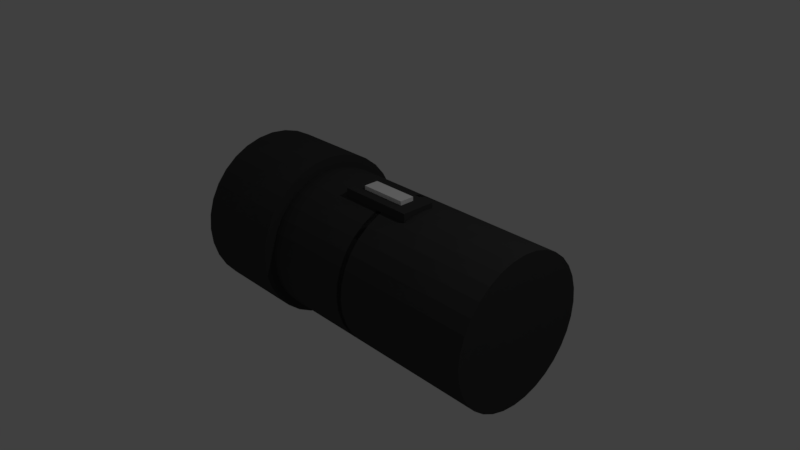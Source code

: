 # Source: Flashlight.blend  (saved by Blender 2.79.0; exported with 4.5.12 LTS)
import bpy
from mathutils import Matrix  # noqa: F401  (used for matrix-valued properties, if any)

bpy.ops.wm.read_factory_settings(use_empty=True)
scene = bpy.context.scene
scene.name = 'Scene'

# ---- collections
col_collection_1 = bpy.data.collections.new('Collection 1'); scene.collection.children.link(col_collection_1)

# ---- materials (node trees are filled in below, after node groups)
mat_switch = bpy.data.materials.new('Switch')
mat_switch.alpha_threshold = 0.0
mat_switch.use_transparent_shadow = False
mat_switch.diffuse_color = (0.9849, 0.9849, 0.9849, 1.0)
mat_switch.roughness = 0.5
mat_skin = bpy.data.materials.new('Skin')
mat_skin.alpha_threshold = 0.0
mat_skin.use_transparent_shadow = False
mat_skin.diffuse_color = (0.05222, 0.05222, 0.05222, 1.0)
mat_skin.roughness = 0.5

# ---- material node trees

# ---- world
world_world = bpy.data.worlds.new('World'); scene.world = world_world
world_world.color = (0.05088, 0.05088, 0.05088)
world_world.use_sun_shadow = False
world_world.sun_shadow_jitter_overblur = 0.0
world_world.cycles.sampling_method = 'MANUAL'

# ---- cameras
cam_camera = bpy.data.cameras.new('Camera')
cam_camera.clip_end = 100.0
cam_camera.lens = 35.0
cam_camera.sensor_width = 32.0
cam_camera.sensor_height = 18.0
cam_camera.ortho_scale = 7.314
cam_camera.dof.focus_distance = 0.0
cam_camera.dof.aperture_fstop = 128.0

# ---- lights
light_lamp = bpy.data.lights.new('Lamp', 'POINT')
light_lamp.transmission_factor = 0.0
light_lamp.cutoff_distance = 30.0
light_lamp.energy = 100.0
light_lamp.shadow_buffer_clip_start = 1.001
light_lamp.shadow_soft_size = 0.1
light_lamp.shadow_maximum_resolution = 0.006
light_lamp.use_absolute_resolution = True

# ---- meshes
me_cylinder = bpy.data.meshes.new('Cylinder')
me_cylinder.from_pydata([(0.0, 1.0, -1.0), (0.0, 1.0, 1.0), (0.1951, 0.9808, -1.0), (0.1951, 0.9808, 1.0), (0.3827, 0.9239, -1.0), (0.3827, 0.9239, 1.0), (0.5556, 0.8315, -1.0), (0.5556, 0.8315, 1.0), (0.7071, 0.7071, -1.0), (0.7071, 0.7071, 1.0), (0.8315, 0.5556, -1.0), (0.8315, 0.5556, 1.0), (0.9239, 0.3827, -1.0), (0.9239, 0.3827, 1.0), (0.9808, 0.1951, -1.0), (0.9808, 0.1951, 1.0), (1.0, 7.55e-08, -1.0), (1.0, 7.55e-08, 1.0), (0.9808, -0.1951, -1.0), (0.9808, -0.1951, 1.0), (0.9239, -0.3827, -1.0), (0.9239, -0.3827, 1.0), (0.8315, -0.5556, -1.0), (0.8315, -0.5556, 1.0), (0.7071, -0.7071, -1.0), (0.7071, -0.7071, 1.0), (0.5556, -0.8315, -1.0), (0.5556, -0.8315, 1.0), (0.3827, -0.9239, -1.0), (0.3827, -0.9239, 1.0), (0.1951, -0.9808, -1.0), (0.1951, -0.9808, 1.0), (-3.258e-07, -1.0, -1.0), (-3.258e-07, -1.0, 1.0), (-0.1951, -0.9808, -1.0), (-0.1951, -0.9808, 1.0), (-0.3827, -0.9239, -1.0), (-0.3827, -0.9239, 1.0), (-0.5556, -0.8315, -1.0), (-0.5556, -0.8315, 1.0), (-0.7071, -0.7071, -1.0), (-0.7071, -0.7071, 1.0), (-0.8315, -0.5556, -1.0), (-0.8315, -0.5556, 1.0), (-0.9239, -0.3827, -1.0), (-0.9239, -0.3827, 1.0), (-0.9808, -0.1951, -1.0), (-0.9808, -0.1951, 1.0), (-1.0, 9.656e-07, -1.0), (-1.0, 9.656e-07, 1.0), (-0.9808, 0.1951, -1.0), (-0.9808, 0.1951, 1.0), (-0.9239, 0.3827, -1.0), (-0.9239, 0.3827, 1.0), (-0.8315, 0.5556, -1.0), (-0.8315, 0.5556, 1.0), (-0.7071, 0.7071, -1.0), (-0.7071, 0.7071, 1.0), (-0.5556, 0.8315, -1.0), (-0.5556, 0.8315, 1.0), (-0.3827, 0.9239, -1.0), (-0.3827, 0.9239, 1.0), (-0.1951, 0.9808, -1.0), (-0.1951, 0.9808, 1.0), (0.0, 1.0, 0.9252), (0.0, 1.0, 2.925), (0.1951, 0.9808, 0.9252), (0.1951, 0.9808, 2.925), (0.3827, 0.9239, 0.9252), (0.3827, 0.9239, 2.925), (0.5556, 0.8315, 0.9252), (0.5556, 0.8315, 2.925), (0.7071, 0.7071, 0.9252), (0.7071, 0.7071, 2.925), (0.8315, 0.5556, 0.9252), (0.8315, 0.5556, 2.925), (0.9239, 0.3827, 0.9252), (0.9239, 0.3827, 2.925), (0.9808, 0.1951, 0.9252), (0.9808, 0.1951, 2.925), (1.0, 7.55e-08, 0.9252), (1.0, 7.55e-08, 2.925), (0.9808, -0.1951, 0.9252), (0.9808, -0.1951, 2.925), (0.9239, -0.3827, 0.9252), (0.9239, -0.3827, 2.925), (0.8315, -0.5556, 0.9252), (0.8315, -0.5556, 2.925), (0.7071, -0.7071, 0.9252), (0.7071, -0.7071, 2.925), (0.5556, -0.8315, 0.9252), (0.5556, -0.8315, 2.925), (0.3827, -0.9239, 0.9252), (0.3827, -0.9239, 2.925), (0.1951, -0.9808, 0.9252), (0.1951, -0.9808, 2.925), (-3.258e-07, -1.0, 0.9252), (-3.258e-07, -1.0, 2.925), (-0.1951, -0.9808, 0.9252), (-0.1951, -0.9808, 2.925), (-0.3827, -0.9239, 0.9252), (-0.3827, -0.9239, 2.925), (-0.5556, -0.8315, 0.9252), (-0.5556, -0.8315, 2.925), (-0.7071, -0.7071, 0.9252), (-0.7071, -0.7071, 2.925), (-0.8315, -0.5556, 0.9252), (-0.8315, -0.5556, 2.925), (-0.9239, -0.3827, 0.9252), (-0.9239, -0.3827, 2.925), (-0.9808, -0.1951, 0.9252), (-0.9808, -0.1951, 2.925), (-1.0, 9.656e-07, 0.9252), (-1.0, 9.656e-07, 2.925), (-0.9808, 0.1951, 0.9252), (-0.9808, 0.1951, 2.925), (-0.9239, 0.3827, 0.9252), (-0.9239, 0.3827, 2.925), (-0.8315, 0.5556, 0.9252), (-0.8315, 0.5556, 2.925), (-0.7071, 0.7071, 0.9252), (-0.7071, 0.7071, 2.925), (-0.5556, 0.8315, 0.9252), (-0.5556, 0.8315, 2.925), (-0.3827, 0.9239, 0.9252), (-0.3827, 0.9239, 2.925), (-0.1951, 0.9808, 0.9252), (-0.1951, 0.9808, 2.925), (-0.8998, -0.3331, 1.397), (-1.06, -0.3331, 1.397), (-0.8998, 0.1269, 1.397), (-1.06, 0.1269, 1.397), (-0.8998, -0.3331, 0.3768), (-1.06, -0.3331, 0.3768), (-0.8998, 0.1269, 0.3768), (-1.06, 0.1269, 0.3768), (-0.03981, 1.113, -1.618), (-0.03981, 1.113, -0.3475), (0.1797, 1.091, -1.618), (0.1797, 1.091, -0.3475), (0.3907, 1.027, -1.618), (0.3907, 1.027, -0.3475), (0.5852, 0.9232, -1.618), (0.5852, 0.9232, -0.3475), (0.7557, 0.7833, -1.618), (0.7557, 0.7833, -0.3475), (0.8956, 0.6128, -1.618), (0.8956, 0.6128, -0.3475), (0.9996, 0.4183, -1.618), (0.9996, 0.4183, -0.3475), (1.064, 0.2072, -1.618), (1.064, 0.2072, -0.3475), (1.085, -0.01224, -1.618), (1.085, -0.01224, -0.3475), (1.064, -0.2317, -1.618), (1.064, -0.2317, -0.3475), (0.9996, -0.4428, -1.618), (0.9996, -0.4428, -0.3475), (0.8956, -0.6373, -1.618), (0.8956, -0.6373, -0.3475), (0.7557, -0.8077, -1.618), (0.7557, -0.8077, -0.3475), (0.5852, -0.9476, -1.618), (0.5852, -0.9476, -0.3475), (0.3907, -1.052, -1.618), (0.3907, -1.052, -0.3475), (0.1797, -1.116, -1.618), (0.1797, -1.116, -0.3475), (-0.03981, -1.137, -1.618), (-0.03981, -1.137, -0.3475), (-0.2593, -1.116, -1.618), (-0.2593, -1.116, -0.3475), (-0.4703, -1.052, -1.618), (-0.4703, -1.052, -0.3475), (-0.6648, -0.9476, -1.618), (-0.6648, -0.9476, -0.3475), (-0.8353, -0.8077, -1.618), (-0.8353, -0.8077, -0.3475), (-0.9752, -0.6373, -1.618), (-0.9752, -0.6373, -0.3475), (-1.079, -0.4428, -1.618), (-1.079, -0.4428, -0.3475), (-1.143, -0.2317, -1.618), (-1.143, -0.2317, -0.3475), (-1.165, -0.01224, -1.618), (-1.165, -0.01224, -0.3475), (-1.143, 0.2072, -1.618), (-1.143, 0.2072, -0.3475), (-1.079, 0.4183, -1.618), (-1.079, 0.4183, -0.3475), (-0.9752, 0.6128, -1.618), (-0.9752, 0.6128, -0.3475), (-0.8353, 0.7833, -1.618), (-0.8353, 0.7833, -0.3475), (-0.6648, 0.9232, -1.618), (-0.6648, 0.9232, -0.3475), (-0.4703, 1.027, -1.618), (-0.4703, 1.027, -0.3475), (-0.2593, 1.091, -1.618), (-0.2593, 1.091, -0.3475), (-0.9342, -0.204, 0.5651), (-1.114, -0.204, 0.5651), (-0.9342, -0.003993, 0.5651), (-1.114, -0.003993, 0.5651), (-0.9342, -0.204, 1.205), (-1.114, -0.204, 1.205), (-0.9342, -0.003993, 1.205), (-1.114, -0.003993, 1.205)], [], [(0, 1, 3, 2), (2, 3, 5, 4), (4, 5, 7, 6), (6, 7, 9, 8), (8, 9, 11, 10), (10, 11, 13, 12), (12, 13, 15, 14), (14, 15, 17, 16), (16, 17, 19, 18), (18, 19, 21, 20), (20, 21, 23, 22), (22, 23, 25, 24), (24, 25, 27, 26), (26, 27, 29, 28), (28, 29, 31, 30), (30, 31, 33, 32), (32, 33, 35, 34), (34, 35, 37, 36), (36, 37, 39, 38), (38, 39, 41, 40), (40, 41, 43, 42), (42, 43, 45, 44), (44, 45, 47, 46), (46, 47, 49, 48), (48, 49, 51, 50), (50, 51, 53, 52), (52, 53, 55, 54), (54, 55, 57, 56), (56, 57, 59, 58), (58, 59, 61, 60), (3, 1, 63, 61, 59, 57, 55, 53, 51, 49, 47, 45, 43, 41, 39, 37, 35, 33, 31, 29, 27, 25, 23, 21, 19, 17, 15, 13, 11, 9, 7, 5), (60, 61, 63, 62), (62, 63, 1, 0), (0, 2, 4, 6, 8, 10, 12, 14, 16, 18, 20, 22, 24, 26, 28, 30, 32, 34, 36, 38, 40, 42, 44, 46, 48, 50, 52, 54, 56, 58, 60, 62), (64, 65, 67, 66), (66, 67, 69, 68), (68, 69, 71, 70), (70, 71, 73, 72), (72, 73, 75, 74), (74, 75, 77, 76), (76, 77, 79, 78), (78, 79, 81, 80), (80, 81, 83, 82), (82, 83, 85, 84), (84, 85, 87, 86), (86, 87, 89, 88), (88, 89, 91, 90), (90, 91, 93, 92), (92, 93, 95, 94), (94, 95, 97, 96), (96, 97, 99, 98), (98, 99, 101, 100), (100, 101, 103, 102), (102, 103, 105, 104), (104, 105, 107, 106), (106, 107, 109, 108), (108, 109, 111, 110), (110, 111, 113, 112), (112, 113, 115, 114), (114, 115, 117, 116), (116, 117, 119, 118), (118, 119, 121, 120), (120, 121, 123, 122), (122, 123, 125, 124), (67, 65, 127, 125, 123, 121, 119, 117, 115, 113, 111, 109, 107, 105, 103, 101, 99, 97, 95, 93, 91, 89, 87, 85, 83, 81, 79, 77, 75, 73, 71, 69), (124, 125, 127, 126), (126, 127, 65, 64), (64, 66, 68, 70, 72, 74, 76, 78, 80, 82, 84, 86, 88, 90, 92, 94, 96, 98, 100, 102, 104, 106, 108, 110, 112, 114, 116, 118, 120, 122, 124, 126), (128, 129, 131, 130), (130, 131, 135, 134), (134, 135, 133, 132), (132, 133, 129, 128), (130, 134, 132, 128), (135, 131, 129, 133), (136, 137, 139, 138), (138, 139, 141, 140), (140, 141, 143, 142), (142, 143, 145, 144), (144, 145, 147, 146), (146, 147, 149, 148), (148, 149, 151, 150), (150, 151, 153, 152), (152, 153, 155, 154), (154, 155, 157, 156), (156, 157, 159, 158), (158, 159, 161, 160), (160, 161, 163, 162), (162, 163, 165, 164), (164, 165, 167, 166), (166, 167, 169, 168), (168, 169, 171, 170), (170, 171, 173, 172), (172, 173, 175, 174), (174, 175, 177, 176), (176, 177, 179, 178), (178, 179, 181, 180), (180, 181, 183, 182), (182, 183, 185, 184), (184, 185, 187, 186), (186, 187, 189, 188), (188, 189, 191, 190), (190, 191, 193, 192), (192, 193, 195, 194), (194, 195, 197, 196), (139, 137, 199, 197, 195, 193, 191, 189, 187, 185, 183, 181, 179, 177, 175, 173, 171, 169, 167, 165, 163, 161, 159, 157, 155, 153, 151, 149, 147, 145, 143, 141), (196, 197, 199, 198), (198, 199, 137, 136), (136, 138, 140, 142, 144, 146, 148, 150, 152, 154, 156, 158, 160, 162, 164, 166, 168, 170, 172, 174, 176, 178, 180, 182, 184, 186, 188, 190, 192, 194, 196, 198), (200, 201, 203, 202), (202, 203, 207, 206), (206, 207, 205, 204), (204, 205, 201, 200), (202, 206, 204, 200), (207, 203, 201, 205)])
me_cylinder.polygons.foreach_set('material_index', [1, 1, 1, 1, 1, 1, 1, 1, 1, 1, 1, 1, 1, 1, 1, 1, 1, 1, 1, 1, 1, 1, 1, 1, 1, 1, 1, 1, 1, 1, 1, 1, 1, 1, 1, 1, 1, 1, 1, 1, 1, 1, 1, 1, 1, 1, 1, 1, 1, 1, 1, 1, 1, 1, 1, 1, 1, 1, 1, 1, 1, 1, 1, 1, 1, 1, 1, 1, 1, 1, 1, 1, 1, 1, 1, 1, 1, 1, 1, 1, 1, 1, 1, 1, 1, 1, 1, 1, 1, 1, 1, 1, 1, 1, 1, 1, 1, 1, 1, 1, 1, 1, 1, 1, 1, 1, 1, 1, 0, 0, 0, 0, 0, 0])
me_cylinder.materials.append(mat_switch)
me_cylinder.materials.append(mat_skin)
me_cylinder.use_remesh_preserve_volume = False
me_cylinder.use_remesh_preserve_attributes = False
me_cylinder.use_mirror_vertex_groups = False
me_cylinder.update()

# ---- objects
ob_cylinder = bpy.data.objects.new('Cylinder', me_cylinder)
ob_lamp = bpy.data.objects.new('Lamp', light_lamp)
ob_camera = bpy.data.objects.new('Camera', cam_camera)

# ---- transforms, parenting, visibility, modifiers, constraints
ob_cylinder.location = (-0.5215, 0.1183, -0.1144)
ob_cylinder.rotation_euler = (0.0, 1.571, 0.0)
ob_cylinder.lineart.crease_threshold = 0.0
ob_lamp.location = (4.076, 1.005, 5.904)
ob_lamp.rotation_euler = (0.6503, 0.05522, 1.866)
ob_lamp.lock_rotations_4d = False
ob_lamp.empty_display_type = 'ARROWS'
ob_lamp.color = (0.0, 0.0, 0.0, 0.0)
ob_lamp.lineart.crease_threshold = 0.0
ob_camera.location = (7.481, -6.508, 5.344)
ob_camera.rotation_euler = (1.109, 0.0, 0.8149)
ob_camera.lock_rotations_4d = False
ob_camera.empty_display_type = 'ARROWS'
ob_camera.color = (0.0, 0.0, 0.0, 0.0)
ob_camera.display_type = 'WIRE'
ob_camera.lineart.crease_threshold = 0.0

# ---- collection membership
col_collection_1.objects.link(ob_cylinder)
col_collection_1.objects.link(ob_lamp)
col_collection_1.objects.link(ob_camera)

# ---- scene / render settings (as saved in the file)
scene.camera = ob_camera
scene.frame_start = 1; scene.frame_end = 250; scene.frame_set(0)
scene.render.engine = 'BLENDER_EEVEE_NEXT'
scene.render.resolution_percentage = 50
scene.render.dither_intensity = 0.0
scene.cycles.use_denoising = False
scene.cycles.samples = 128
scene.cycles.sampling_pattern = 'TABULATED_SOBOL'
scene.cycles.use_adaptive_sampling = False
scene.cycles.use_light_tree = False
scene.cycles.blur_glossy = 0.0
scene.cycles.sample_clamp_indirect = 0.0
scene.view_settings.view_transform = 'Standard'
bpy.context.view_layer.update()
